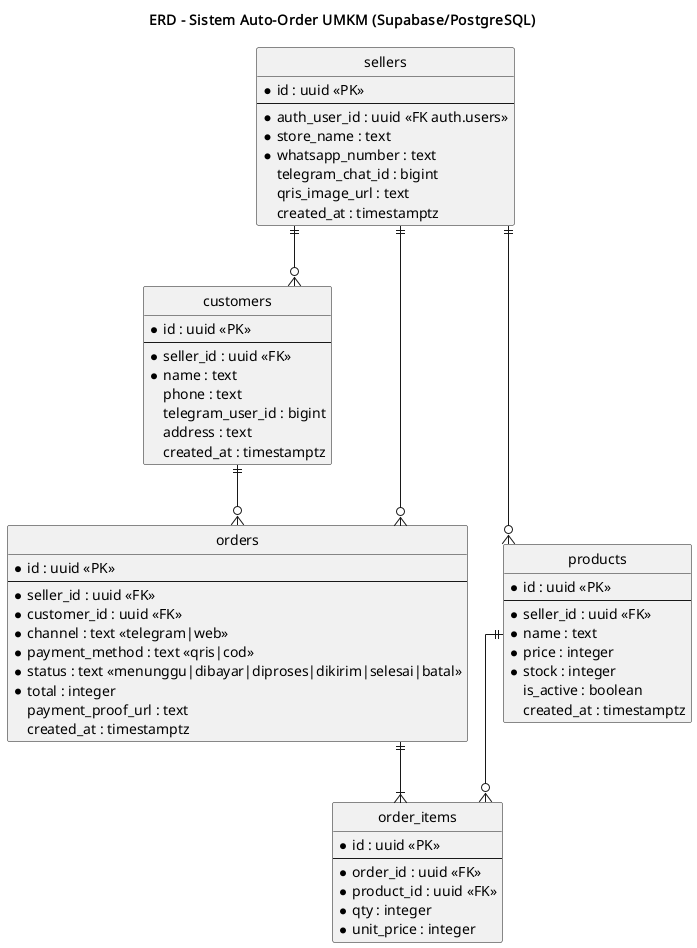

The diagram above was rendered by PlantUML. Its source (embedded in the PNG):
@startuml erd
title ERD - Sistem Auto-Order UMKM (Supabase/PostgreSQL)
hide circle
skinparam linetype ortho
entity sellers {
  * id : uuid <<PK>>
  --
  * auth_user_id : uuid <<FK auth.users>>
  * store_name : text
  * whatsapp_number : text
  telegram_chat_id : bigint
  qris_image_url : text
  created_at : timestamptz
}
entity customers {
  * id : uuid <<PK>>
  --
  * seller_id : uuid <<FK>>
  * name : text
  phone : text
  telegram_user_id : bigint
  address : text
  created_at : timestamptz
}
entity products {
  * id : uuid <<PK>>
  --
  * seller_id : uuid <<FK>>
  * name : text
  * price : integer
  * stock : integer
  is_active : boolean
  created_at : timestamptz
}
entity orders {
  * id : uuid <<PK>>
  --
  * seller_id : uuid <<FK>>
  * customer_id : uuid <<FK>>
  * channel : text <<telegram|web>>
  * payment_method : text <<qris|cod>>
  * status : text <<menunggu|dibayar|diproses|dikirim|selesai|batal>>
  * total : integer
  payment_proof_url : text
  created_at : timestamptz
}
entity order_items {
  * id : uuid <<PK>>
  --
  * order_id : uuid <<FK>>
  * product_id : uuid <<FK>>
  * qty : integer
  * unit_price : integer
}
sellers ||--o{ products
sellers ||--o{ customers
sellers ||--o{ orders
customers ||--o{ orders
orders ||--|{ order_items
products ||--o{ order_items
@enduml